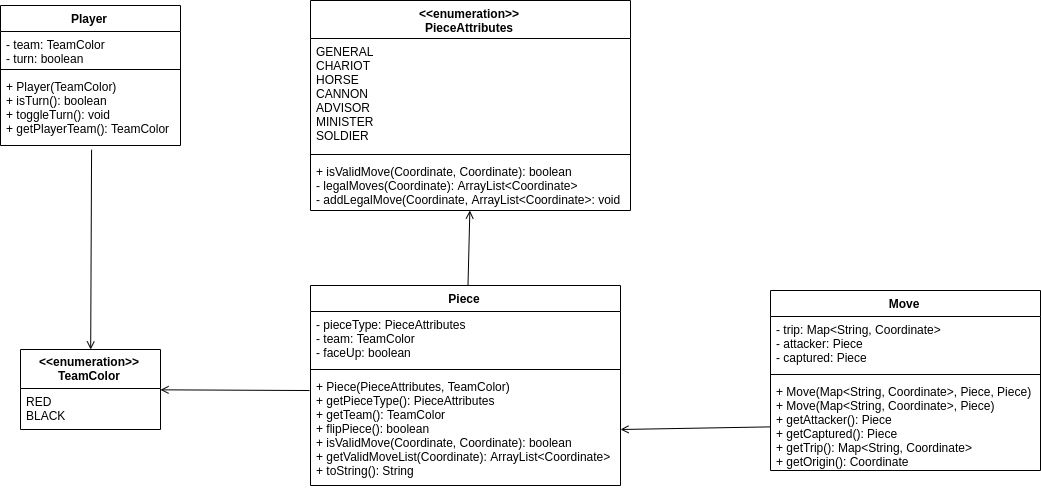

The diagram above was exported from draw.io. Its source (the exported page's mxGraphModel, read from the mxfile embedded in the PNG):
<mxGraphModel dx="3274" dy="1962" grid="1" gridSize="10" guides="1" tooltips="1" connect="1" arrows="1" fold="1" page="1" pageScale="1" pageWidth="850" pageHeight="1100" math="0" shadow="0">
  <root>
    <mxCell id="0" />
    <mxCell id="1" parent="0" />
    <mxCell id="9zeeT6FIhRpWCeXeDt-R-1" value="Move" style="swimlane;fontStyle=1;align=center;verticalAlign=top;childLayout=stackLayout;horizontal=1;startSize=26;horizontalStack=0;resizeParent=1;resizeParentMax=0;resizeLast=0;collapsible=1;marginBottom=0;" vertex="1" parent="1">
      <mxGeometry x="-540" y="70" width="270" height="180" as="geometry" />
    </mxCell>
    <mxCell id="9zeeT6FIhRpWCeXeDt-R-2" value="- trip: Map&lt;String, Coordinate&gt;&#10;- attacker: Piece&#10;- captured: Piece" style="text;strokeColor=none;fillColor=none;align=left;verticalAlign=top;spacingLeft=4;spacingRight=4;overflow=hidden;rotatable=0;points=[[0,0.5],[1,0.5]];portConstraint=eastwest;" vertex="1" parent="9zeeT6FIhRpWCeXeDt-R-1">
      <mxGeometry y="26" width="270" height="54" as="geometry" />
    </mxCell>
    <mxCell id="9zeeT6FIhRpWCeXeDt-R-3" value="" style="line;strokeWidth=1;fillColor=none;align=left;verticalAlign=middle;spacingTop=-1;spacingLeft=3;spacingRight=3;rotatable=0;labelPosition=right;points=[];portConstraint=eastwest;" vertex="1" parent="9zeeT6FIhRpWCeXeDt-R-1">
      <mxGeometry y="80" width="270" height="8" as="geometry" />
    </mxCell>
    <mxCell id="9zeeT6FIhRpWCeXeDt-R-4" value="+ Move(Map&lt;String, Coordinate&gt;, Piece, Piece)&#10;+ Move(Map&lt;String, Coordinate&gt;, Piece)&#10;+ getAttacker(): Piece&#10;+ getCaptured(): Piece&#10;+ getTrip(): Map&lt;String, Coordinate&gt;&#10;+ getOrigin(): Coordinate" style="text;strokeColor=none;fillColor=none;align=left;verticalAlign=top;spacingLeft=4;spacingRight=4;overflow=hidden;rotatable=0;points=[[0,0.5],[1,0.5]];portConstraint=eastwest;" vertex="1" parent="9zeeT6FIhRpWCeXeDt-R-1">
      <mxGeometry y="88" width="270" height="92" as="geometry" />
    </mxCell>
    <mxCell id="9zeeT6FIhRpWCeXeDt-R-5" style="edgeStyle=none;rounded=0;orthogonalLoop=1;jettySize=auto;html=1;endArrow=open;endFill=0;" edge="1" parent="1" source="9zeeT6FIhRpWCeXeDt-R-6" target="9zeeT6FIhRpWCeXeDt-R-13">
      <mxGeometry relative="1" as="geometry" />
    </mxCell>
    <mxCell id="9zeeT6FIhRpWCeXeDt-R-6" value="Piece" style="swimlane;fontStyle=1;align=center;verticalAlign=top;childLayout=stackLayout;horizontal=1;startSize=26;horizontalStack=0;resizeParent=1;resizeParentMax=0;resizeLast=0;collapsible=1;marginBottom=0;" vertex="1" parent="1">
      <mxGeometry x="-1000" y="65" width="310" height="200" as="geometry" />
    </mxCell>
    <mxCell id="9zeeT6FIhRpWCeXeDt-R-7" value="- pieceType: PieceAttributes&#10;- team: TeamColor&#10;- faceUp: boolean" style="text;strokeColor=none;fillColor=none;align=left;verticalAlign=top;spacingLeft=4;spacingRight=4;overflow=hidden;rotatable=0;points=[[0,0.5],[1,0.5]];portConstraint=eastwest;" vertex="1" parent="9zeeT6FIhRpWCeXeDt-R-6">
      <mxGeometry y="26" width="310" height="54" as="geometry" />
    </mxCell>
    <mxCell id="9zeeT6FIhRpWCeXeDt-R-8" value="" style="line;strokeWidth=1;fillColor=none;align=left;verticalAlign=middle;spacingTop=-1;spacingLeft=3;spacingRight=3;rotatable=0;labelPosition=right;points=[];portConstraint=eastwest;" vertex="1" parent="9zeeT6FIhRpWCeXeDt-R-6">
      <mxGeometry y="80" width="310" height="8" as="geometry" />
    </mxCell>
    <mxCell id="9zeeT6FIhRpWCeXeDt-R-9" value="+ Piece(PieceAttributes, TeamColor)&#10;+ getPieceType(): PieceAttributes&#10;+ getTeam(): TeamColor&#10;+ flipPiece(): boolean&#10;+ isValidMove(Coordinate, Coordinate): boolean&#10;+ getValidMoveList(Coordinate): ArrayList&lt;Coordinate&gt;&#10;+ toString(): String" style="text;strokeColor=none;fillColor=none;align=left;verticalAlign=top;spacingLeft=4;spacingRight=4;overflow=hidden;rotatable=0;points=[[0,0.5],[1,0.5]];portConstraint=eastwest;" vertex="1" parent="9zeeT6FIhRpWCeXeDt-R-6">
      <mxGeometry y="88" width="310" height="112" as="geometry" />
    </mxCell>
    <mxCell id="9zeeT6FIhRpWCeXeDt-R-10" value="&lt;&lt;enumeration&gt;&gt;&#10;PieceAttributes" style="swimlane;fontStyle=1;align=center;verticalAlign=top;childLayout=stackLayout;horizontal=1;startSize=38;horizontalStack=0;resizeParent=1;resizeParentMax=0;resizeLast=0;collapsible=1;marginBottom=0;" vertex="1" parent="1">
      <mxGeometry x="-1000" y="-220" width="320" height="210" as="geometry" />
    </mxCell>
    <mxCell id="9zeeT6FIhRpWCeXeDt-R-11" value="GENERAL&#10;CHARIOT&#10;HORSE&#10;CANNON&#10;ADVISOR&#10;MINISTER&#10;SOLDIER" style="text;strokeColor=none;fillColor=none;align=left;verticalAlign=top;spacingLeft=4;spacingRight=4;overflow=hidden;rotatable=0;points=[[0,0.5],[1,0.5]];portConstraint=eastwest;" vertex="1" parent="9zeeT6FIhRpWCeXeDt-R-10">
      <mxGeometry y="38" width="320" height="112" as="geometry" />
    </mxCell>
    <mxCell id="9zeeT6FIhRpWCeXeDt-R-12" value="" style="line;strokeWidth=1;fillColor=none;align=left;verticalAlign=middle;spacingTop=-1;spacingLeft=3;spacingRight=3;rotatable=0;labelPosition=right;points=[];portConstraint=eastwest;" vertex="1" parent="9zeeT6FIhRpWCeXeDt-R-10">
      <mxGeometry y="150" width="320" height="8" as="geometry" />
    </mxCell>
    <mxCell id="9zeeT6FIhRpWCeXeDt-R-13" value="+ isValidMove(Coordinate, Coordinate): boolean&#10;- legalMoves(Coordinate): ArrayList&lt;Coordinate&gt;&#10;- addLegalMove(Coordinate, ArrayList&lt;Coordinate&gt;: void" style="text;strokeColor=none;fillColor=none;align=left;verticalAlign=top;spacingLeft=4;spacingRight=4;overflow=hidden;rotatable=0;points=[[0,0.5],[1,0.5]];portConstraint=eastwest;" vertex="1" parent="9zeeT6FIhRpWCeXeDt-R-10">
      <mxGeometry y="158" width="320" height="52" as="geometry" />
    </mxCell>
    <mxCell id="9zeeT6FIhRpWCeXeDt-R-14" value="Player" style="swimlane;fontStyle=1;align=center;verticalAlign=top;childLayout=stackLayout;horizontal=1;startSize=26;horizontalStack=0;resizeParent=1;resizeParentMax=0;resizeLast=0;collapsible=1;marginBottom=0;" vertex="1" parent="1">
      <mxGeometry x="-1310" y="-215" width="180" height="140" as="geometry" />
    </mxCell>
    <mxCell id="9zeeT6FIhRpWCeXeDt-R-15" value="- team: TeamColor&#10;- turn: boolean" style="text;strokeColor=none;fillColor=none;align=left;verticalAlign=top;spacingLeft=4;spacingRight=4;overflow=hidden;rotatable=0;points=[[0,0.5],[1,0.5]];portConstraint=eastwest;" vertex="1" parent="9zeeT6FIhRpWCeXeDt-R-14">
      <mxGeometry y="26" width="180" height="34" as="geometry" />
    </mxCell>
    <mxCell id="9zeeT6FIhRpWCeXeDt-R-16" value="" style="line;strokeWidth=1;fillColor=none;align=left;verticalAlign=middle;spacingTop=-1;spacingLeft=3;spacingRight=3;rotatable=0;labelPosition=right;points=[];portConstraint=eastwest;" vertex="1" parent="9zeeT6FIhRpWCeXeDt-R-14">
      <mxGeometry y="60" width="180" height="8" as="geometry" />
    </mxCell>
    <mxCell id="9zeeT6FIhRpWCeXeDt-R-17" value="+ Player(TeamColor)&#10;+ isTurn(): boolean&#10;+ toggleTurn(): void&#10;+ getPlayerTeam(): TeamColor" style="text;strokeColor=none;fillColor=none;align=left;verticalAlign=top;spacingLeft=4;spacingRight=4;overflow=hidden;rotatable=0;points=[[0,0.5],[1,0.5]];portConstraint=eastwest;" vertex="1" parent="9zeeT6FIhRpWCeXeDt-R-14">
      <mxGeometry y="68" width="180" height="72" as="geometry" />
    </mxCell>
    <mxCell id="9zeeT6FIhRpWCeXeDt-R-18" value="&lt;&lt;enumeration&gt;&gt;&#10;TeamColor" style="swimlane;fontStyle=1;childLayout=stackLayout;horizontal=1;startSize=39;fillColor=none;horizontalStack=0;resizeParent=1;resizeParentMax=0;resizeLast=0;collapsible=1;marginBottom=0;" vertex="1" parent="1">
      <mxGeometry x="-1290" y="129" width="140" height="80" as="geometry" />
    </mxCell>
    <mxCell id="9zeeT6FIhRpWCeXeDt-R-19" value="RED&#10;BLACK" style="text;strokeColor=none;fillColor=none;align=left;verticalAlign=top;spacingLeft=4;spacingRight=4;overflow=hidden;rotatable=0;points=[[0,0.5],[1,0.5]];portConstraint=eastwest;" vertex="1" parent="9zeeT6FIhRpWCeXeDt-R-18">
      <mxGeometry y="39" width="140" height="41" as="geometry" />
    </mxCell>
    <mxCell id="9zeeT6FIhRpWCeXeDt-R-20" style="edgeStyle=none;rounded=0;orthogonalLoop=1;jettySize=auto;html=1;endArrow=open;endFill=0;exitX=-0.003;exitY=0.152;exitDx=0;exitDy=0;exitPerimeter=0;" edge="1" parent="1" source="9zeeT6FIhRpWCeXeDt-R-9" target="9zeeT6FIhRpWCeXeDt-R-18">
      <mxGeometry relative="1" as="geometry" />
    </mxCell>
    <mxCell id="9zeeT6FIhRpWCeXeDt-R-21" style="edgeStyle=none;rounded=0;orthogonalLoop=1;jettySize=auto;html=1;endArrow=open;endFill=0;exitX=0.506;exitY=1.058;exitDx=0;exitDy=0;exitPerimeter=0;" edge="1" parent="1" source="9zeeT6FIhRpWCeXeDt-R-17" target="9zeeT6FIhRpWCeXeDt-R-18">
      <mxGeometry relative="1" as="geometry" />
    </mxCell>
    <mxCell id="9zeeT6FIhRpWCeXeDt-R-22" style="edgeStyle=none;rounded=0;orthogonalLoop=1;jettySize=auto;html=1;entryX=1;entryY=0.5;entryDx=0;entryDy=0;endArrow=open;endFill=0;" edge="1" parent="1" source="9zeeT6FIhRpWCeXeDt-R-4" target="9zeeT6FIhRpWCeXeDt-R-9">
      <mxGeometry relative="1" as="geometry" />
    </mxCell>
  </root>
</mxGraphModel>